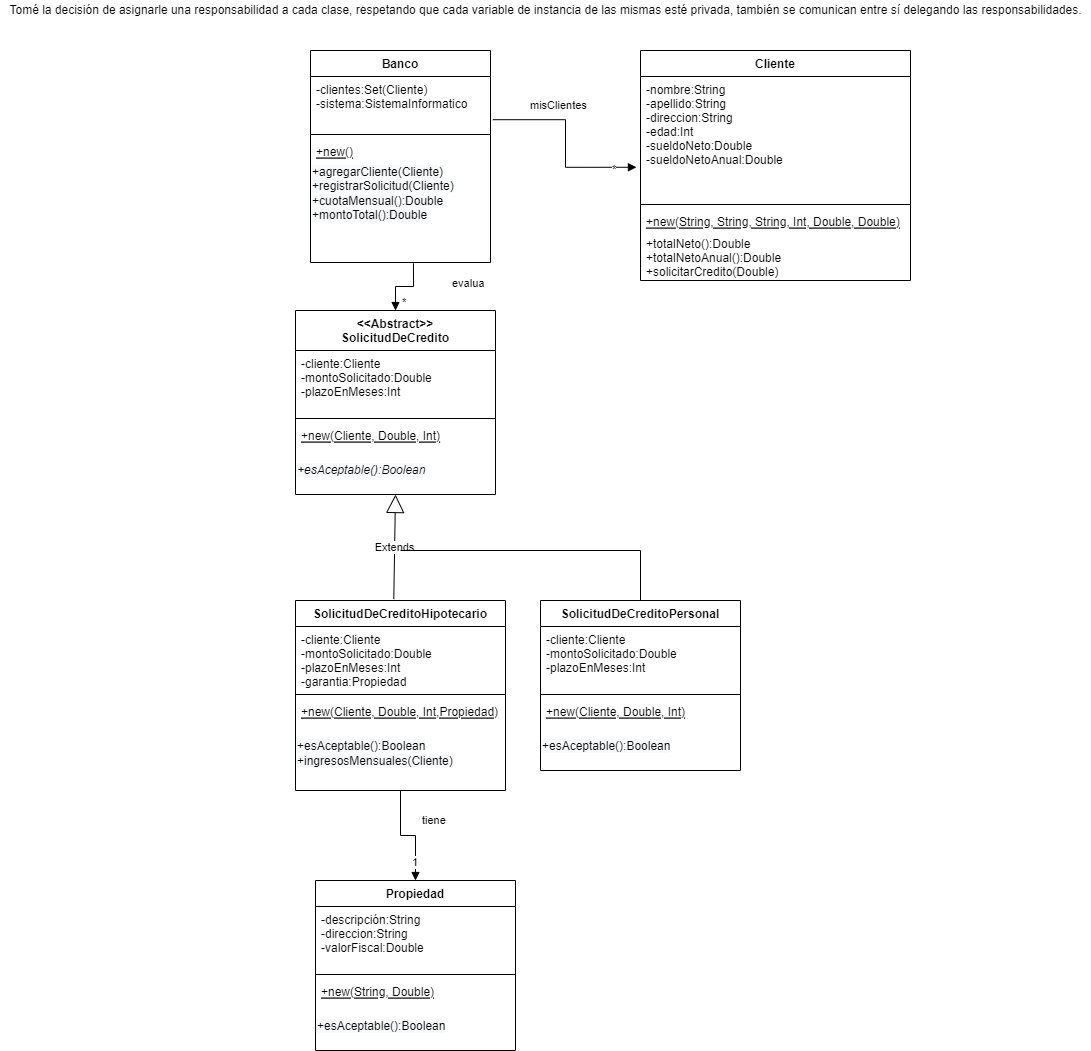

The diagram above was exported from draw.io. Its source (the exported page's mxGraphModel, read from the mxfile embedded in the PNG):
<mxGraphModel dx="2252" dy="764" grid="1" gridSize="10" guides="1" tooltips="1" connect="1" arrows="1" fold="1" page="1" pageScale="1" pageWidth="850" pageHeight="1100" math="0" shadow="0">
  <root>
    <mxCell id="0" />
    <mxCell id="1" parent="0" />
    <mxCell id="5wATZNq2JGCns6euvyBD-1" value="Banco" style="swimlane;fontStyle=1;align=center;verticalAlign=top;childLayout=stackLayout;horizontal=1;startSize=26;horizontalStack=0;resizeParent=1;resizeParentMax=0;resizeLast=0;collapsible=1;marginBottom=0;" vertex="1" parent="1">
      <mxGeometry x="60" y="120" width="180" height="212" as="geometry" />
    </mxCell>
    <mxCell id="5wATZNq2JGCns6euvyBD-2" value="-clientes:Set(Cliente)&#10;-sistema:SistemaInformatico" style="text;strokeColor=none;fillColor=none;align=left;verticalAlign=top;spacingLeft=4;spacingRight=4;overflow=hidden;rotatable=0;points=[[0,0.5],[1,0.5]];portConstraint=eastwest;" vertex="1" parent="5wATZNq2JGCns6euvyBD-1">
      <mxGeometry y="26" width="180" height="54" as="geometry" />
    </mxCell>
    <mxCell id="5wATZNq2JGCns6euvyBD-3" value="" style="line;strokeWidth=1;fillColor=none;align=left;verticalAlign=middle;spacingTop=-1;spacingLeft=3;spacingRight=3;rotatable=0;labelPosition=right;points=[];portConstraint=eastwest;" vertex="1" parent="5wATZNq2JGCns6euvyBD-1">
      <mxGeometry y="80" width="180" height="8" as="geometry" />
    </mxCell>
    <mxCell id="5wATZNq2JGCns6euvyBD-4" value="+new()" style="text;strokeColor=none;fillColor=none;align=left;verticalAlign=top;spacingLeft=4;spacingRight=4;overflow=hidden;rotatable=0;points=[[0,0.5],[1,0.5]];portConstraint=eastwest;fontStyle=4" vertex="1" parent="5wATZNq2JGCns6euvyBD-1">
      <mxGeometry y="88" width="180" height="20" as="geometry" />
    </mxCell>
    <mxCell id="5wATZNq2JGCns6euvyBD-45" value="&lt;span style=&quot;color: rgb(0 , 0 , 0) ; font-family: &amp;quot;helvetica&amp;quot; ; font-size: 12px ; font-style: normal ; font-weight: 400 ; letter-spacing: normal ; text-align: left ; text-indent: 0px ; text-transform: none ; word-spacing: 0px ; background-color: rgb(248 , 249 , 250) ; display: inline ; float: none&quot;&gt;+agregarCliente(Cliente)&lt;br&gt;+registrarSolicitud(Cliente)&lt;br&gt;+cuotaMensual():Double&lt;br&gt;+montoTotal():Double&lt;br&gt;&lt;/span&gt;" style="text;whiteSpace=wrap;html=1;" vertex="1" parent="5wATZNq2JGCns6euvyBD-1">
      <mxGeometry y="108" width="180" height="82" as="geometry" />
    </mxCell>
    <mxCell id="5wATZNq2JGCns6euvyBD-5" value="&lt;span style=&quot;color: rgb(0 , 0 , 0) ; font-family: &amp;#34;helvetica&amp;#34; ; font-size: 12px ; font-style: normal ; font-weight: 400 ; letter-spacing: normal ; text-align: left ; text-indent: 0px ; text-transform: none ; word-spacing: 0px ; background-color: rgb(248 , 249 , 250) ; display: inline ; float: none&quot;&gt;&lt;br&gt;&lt;/span&gt;" style="text;whiteSpace=wrap;html=1;" vertex="1" parent="5wATZNq2JGCns6euvyBD-1">
      <mxGeometry y="190" width="180" height="22" as="geometry" />
    </mxCell>
    <mxCell id="5wATZNq2JGCns6euvyBD-6" value="Cliente" style="swimlane;fontStyle=1;align=center;verticalAlign=top;childLayout=stackLayout;horizontal=1;startSize=26;horizontalStack=0;resizeParent=1;resizeParentMax=0;resizeLast=0;collapsible=1;marginBottom=0;" vertex="1" parent="1">
      <mxGeometry x="390" y="120" width="270" height="230" as="geometry" />
    </mxCell>
    <mxCell id="5wATZNq2JGCns6euvyBD-7" value="-nombre:String&#10;-apellido:String&#10;-direccion:String&#10;-edad:Int&#10;-sueldoNeto:Double&#10;-sueldoNetoAnual:Double" style="text;strokeColor=none;fillColor=none;align=left;verticalAlign=top;spacingLeft=4;spacingRight=4;overflow=hidden;rotatable=0;points=[[0,0.5],[1,0.5]];portConstraint=eastwest;" vertex="1" parent="5wATZNq2JGCns6euvyBD-6">
      <mxGeometry y="26" width="270" height="124" as="geometry" />
    </mxCell>
    <mxCell id="5wATZNq2JGCns6euvyBD-8" value="" style="line;strokeWidth=1;fillColor=none;align=left;verticalAlign=middle;spacingTop=-1;spacingLeft=3;spacingRight=3;rotatable=0;labelPosition=right;points=[];portConstraint=eastwest;" vertex="1" parent="5wATZNq2JGCns6euvyBD-6">
      <mxGeometry y="150" width="270" height="8" as="geometry" />
    </mxCell>
    <mxCell id="5wATZNq2JGCns6euvyBD-9" value="+new(String, String, String, Int, Double, Double)" style="text;strokeColor=none;fillColor=none;align=left;verticalAlign=top;spacingLeft=4;spacingRight=4;overflow=hidden;rotatable=0;points=[[0,0.5],[1,0.5]];portConstraint=eastwest;fontStyle=4" vertex="1" parent="5wATZNq2JGCns6euvyBD-6">
      <mxGeometry y="158" width="270" height="22" as="geometry" />
    </mxCell>
    <mxCell id="5wATZNq2JGCns6euvyBD-10" value="+totalNeto():Double&#10;+totalNetoAnual():Double&#10;+solicitarCredito(Double)" style="text;strokeColor=none;fillColor=none;align=left;verticalAlign=top;spacingLeft=4;spacingRight=4;overflow=hidden;rotatable=0;points=[[0,0.5],[1,0.5]];portConstraint=eastwest;fontStyle=0" vertex="1" parent="5wATZNq2JGCns6euvyBD-6">
      <mxGeometry y="180" width="270" height="50" as="geometry" />
    </mxCell>
    <mxCell id="5wATZNq2JGCns6euvyBD-11" value="misClientes" style="endArrow=block;endFill=1;html=1;edgeStyle=orthogonalEdgeStyle;align=left;verticalAlign=top;rounded=0;entryX=-0.015;entryY=0.732;entryDx=0;entryDy=0;entryPerimeter=0;exitX=1.013;exitY=0.8;exitDx=0;exitDy=0;exitPerimeter=0;" edge="1" parent="1" source="5wATZNq2JGCns6euvyBD-2" target="5wATZNq2JGCns6euvyBD-7">
      <mxGeometry x="-0.628" y="27" relative="1" as="geometry">
        <mxPoint x="240" y="194.5" as="sourcePoint" />
        <mxPoint x="400" y="194.5" as="targetPoint" />
        <mxPoint as="offset" />
      </mxGeometry>
    </mxCell>
    <mxCell id="5wATZNq2JGCns6euvyBD-12" value="*" style="edgeLabel;resizable=0;html=1;align=left;verticalAlign=bottom;" connectable="0" vertex="1" parent="5wATZNq2JGCns6euvyBD-11">
      <mxGeometry x="-1" relative="1" as="geometry">
        <mxPoint x="118" y="58" as="offset" />
      </mxGeometry>
    </mxCell>
    <mxCell id="5wATZNq2JGCns6euvyBD-13" value="&lt;&lt;Abstract&gt;&gt;&#10;SolicitudDeCredito" style="swimlane;fontStyle=1;align=center;verticalAlign=top;childLayout=stackLayout;horizontal=1;startSize=40;horizontalStack=0;resizeParent=1;resizeParentMax=0;resizeLast=0;collapsible=1;marginBottom=0;" vertex="1" parent="1">
      <mxGeometry x="45" y="380" width="200" height="184" as="geometry" />
    </mxCell>
    <mxCell id="5wATZNq2JGCns6euvyBD-14" value="-cliente:Cliente&#10;-montoSolicitado:Double&#10;-plazoEnMeses:Int" style="text;strokeColor=none;fillColor=none;align=left;verticalAlign=top;spacingLeft=4;spacingRight=4;overflow=hidden;rotatable=0;points=[[0,0.5],[1,0.5]];portConstraint=eastwest;" vertex="1" parent="5wATZNq2JGCns6euvyBD-13">
      <mxGeometry y="40" width="200" height="64" as="geometry" />
    </mxCell>
    <mxCell id="5wATZNq2JGCns6euvyBD-15" value="" style="line;strokeWidth=1;fillColor=none;align=left;verticalAlign=middle;spacingTop=-1;spacingLeft=3;spacingRight=3;rotatable=0;labelPosition=right;points=[];portConstraint=eastwest;" vertex="1" parent="5wATZNq2JGCns6euvyBD-13">
      <mxGeometry y="104" width="200" height="8" as="geometry" />
    </mxCell>
    <mxCell id="5wATZNq2JGCns6euvyBD-16" value="+new(Cliente, Double, Int)" style="text;strokeColor=none;fillColor=none;align=left;verticalAlign=top;spacingLeft=4;spacingRight=4;overflow=hidden;rotatable=0;points=[[0,0.5],[1,0.5]];portConstraint=eastwest;fontStyle=4" vertex="1" parent="5wATZNq2JGCns6euvyBD-13">
      <mxGeometry y="112" width="200" height="20" as="geometry" />
    </mxCell>
    <mxCell id="5wATZNq2JGCns6euvyBD-17" value="&lt;span style=&quot;color: rgb(0 , 0 , 0) ; font-family: &amp;#34;helvetica&amp;#34; ; font-size: 12px ; font-weight: 400 ; letter-spacing: normal ; text-align: left ; text-indent: 0px ; text-transform: none ; word-spacing: 0px ; background-color: rgb(248 , 249 , 250) ; display: inline ; float: none&quot;&gt;&lt;i&gt;&lt;br&gt;+esAceptable():Boolean&lt;/i&gt;&lt;br&gt;&lt;/span&gt;" style="text;whiteSpace=wrap;html=1;" vertex="1" parent="5wATZNq2JGCns6euvyBD-13">
      <mxGeometry y="132" width="200" height="52" as="geometry" />
    </mxCell>
    <mxCell id="5wATZNq2JGCns6euvyBD-18" value="evalua" style="endArrow=block;endFill=1;html=1;edgeStyle=orthogonalEdgeStyle;align=left;verticalAlign=top;rounded=0;entryX=0.5;entryY=0;entryDx=0;entryDy=0;exitX=0.572;exitY=1.04;exitDx=0;exitDy=0;exitPerimeter=0;" edge="1" parent="1" source="5wATZNq2JGCns6euvyBD-5" target="5wATZNq2JGCns6euvyBD-13">
      <mxGeometry x="-0.7794" y="37" relative="1" as="geometry">
        <mxPoint x="160" y="270" as="sourcePoint" />
        <mxPoint x="500" y="280" as="targetPoint" />
        <mxPoint as="offset" />
      </mxGeometry>
    </mxCell>
    <mxCell id="5wATZNq2JGCns6euvyBD-19" value="*" style="edgeLabel;resizable=0;html=1;align=left;verticalAlign=bottom;" connectable="0" vertex="1" parent="5wATZNq2JGCns6euvyBD-18">
      <mxGeometry x="-1" relative="1" as="geometry">
        <mxPoint x="-13" y="47" as="offset" />
      </mxGeometry>
    </mxCell>
    <mxCell id="5wATZNq2JGCns6euvyBD-20" value="SolicitudDeCreditoPersonal" style="swimlane;fontStyle=1;align=center;verticalAlign=top;childLayout=stackLayout;horizontal=1;startSize=26;horizontalStack=0;resizeParent=1;resizeParentMax=0;resizeLast=0;collapsible=1;marginBottom=0;" vertex="1" parent="1">
      <mxGeometry x="290" y="670" width="200" height="170" as="geometry" />
    </mxCell>
    <mxCell id="5wATZNq2JGCns6euvyBD-21" value="-cliente:Cliente&#10;-montoSolicitado:Double&#10;-plazoEnMeses:Int" style="text;strokeColor=none;fillColor=none;align=left;verticalAlign=top;spacingLeft=4;spacingRight=4;overflow=hidden;rotatable=0;points=[[0,0.5],[1,0.5]];portConstraint=eastwest;" vertex="1" parent="5wATZNq2JGCns6euvyBD-20">
      <mxGeometry y="26" width="200" height="64" as="geometry" />
    </mxCell>
    <mxCell id="5wATZNq2JGCns6euvyBD-22" value="" style="line;strokeWidth=1;fillColor=none;align=left;verticalAlign=middle;spacingTop=-1;spacingLeft=3;spacingRight=3;rotatable=0;labelPosition=right;points=[];portConstraint=eastwest;" vertex="1" parent="5wATZNq2JGCns6euvyBD-20">
      <mxGeometry y="90" width="200" height="8" as="geometry" />
    </mxCell>
    <mxCell id="5wATZNq2JGCns6euvyBD-23" value="+new(Cliente, Double, Int)" style="text;strokeColor=none;fillColor=none;align=left;verticalAlign=top;spacingLeft=4;spacingRight=4;overflow=hidden;rotatable=0;points=[[0,0.5],[1,0.5]];portConstraint=eastwest;fontStyle=4" vertex="1" parent="5wATZNq2JGCns6euvyBD-20">
      <mxGeometry y="98" width="200" height="20" as="geometry" />
    </mxCell>
    <mxCell id="5wATZNq2JGCns6euvyBD-24" value="&lt;span style=&quot;color: rgb(0 , 0 , 0) ; font-family: &amp;#34;helvetica&amp;#34; ; font-size: 12px ; font-style: normal ; font-weight: 400 ; letter-spacing: normal ; text-align: left ; text-indent: 0px ; text-transform: none ; word-spacing: 0px ; background-color: rgb(248 , 249 , 250) ; display: inline ; float: none&quot;&gt;&lt;br&gt;+esAceptable():Boolean&lt;br&gt;&lt;/span&gt;" style="text;whiteSpace=wrap;html=1;" vertex="1" parent="5wATZNq2JGCns6euvyBD-20">
      <mxGeometry y="118" width="200" height="52" as="geometry" />
    </mxCell>
    <mxCell id="5wATZNq2JGCns6euvyBD-25" value="SolicitudDeCreditoHipotecario" style="swimlane;fontStyle=1;align=center;verticalAlign=top;childLayout=stackLayout;horizontal=1;startSize=26;horizontalStack=0;resizeParent=1;resizeParentMax=0;resizeLast=0;collapsible=1;marginBottom=0;" vertex="1" parent="1">
      <mxGeometry x="45" y="670" width="210" height="190" as="geometry" />
    </mxCell>
    <mxCell id="5wATZNq2JGCns6euvyBD-26" value="-cliente:Cliente&#10;-montoSolicitado:Double&#10;-plazoEnMeses:Int&#10;-garantia:Propiedad" style="text;strokeColor=none;fillColor=none;align=left;verticalAlign=top;spacingLeft=4;spacingRight=4;overflow=hidden;rotatable=0;points=[[0,0.5],[1,0.5]];portConstraint=eastwest;" vertex="1" parent="5wATZNq2JGCns6euvyBD-25">
      <mxGeometry y="26" width="210" height="64" as="geometry" />
    </mxCell>
    <mxCell id="5wATZNq2JGCns6euvyBD-27" value="" style="line;strokeWidth=1;fillColor=none;align=left;verticalAlign=middle;spacingTop=-1;spacingLeft=3;spacingRight=3;rotatable=0;labelPosition=right;points=[];portConstraint=eastwest;" vertex="1" parent="5wATZNq2JGCns6euvyBD-25">
      <mxGeometry y="90" width="210" height="8" as="geometry" />
    </mxCell>
    <mxCell id="5wATZNq2JGCns6euvyBD-28" value="+new(Cliente, Double, Int,Propiedad)" style="text;strokeColor=none;fillColor=none;align=left;verticalAlign=top;spacingLeft=4;spacingRight=4;overflow=hidden;rotatable=0;points=[[0,0.5],[1,0.5]];portConstraint=eastwest;fontStyle=4" vertex="1" parent="5wATZNq2JGCns6euvyBD-25">
      <mxGeometry y="98" width="210" height="20" as="geometry" />
    </mxCell>
    <mxCell id="5wATZNq2JGCns6euvyBD-29" value="&lt;span style=&quot;color: rgb(0 , 0 , 0) ; font-family: &amp;#34;helvetica&amp;#34; ; font-size: 12px ; font-style: normal ; font-weight: 400 ; letter-spacing: normal ; text-align: left ; text-indent: 0px ; text-transform: none ; word-spacing: 0px ; background-color: rgb(248 , 249 , 250) ; display: inline ; float: none&quot;&gt;&lt;br&gt;+esAceptable():Boolean&lt;br&gt;+ingresosMensuales(Cliente)&lt;br&gt;&lt;br&gt;&lt;/span&gt;" style="text;whiteSpace=wrap;html=1;" vertex="1" parent="5wATZNq2JGCns6euvyBD-25">
      <mxGeometry y="118" width="210" height="72" as="geometry" />
    </mxCell>
    <mxCell id="5wATZNq2JGCns6euvyBD-30" value="Extends" style="endArrow=block;endSize=16;endFill=0;html=1;rounded=0;exitX=0.468;exitY=-0.007;exitDx=0;exitDy=0;exitPerimeter=0;entryX=0.5;entryY=1;entryDx=0;entryDy=0;" edge="1" parent="1" source="5wATZNq2JGCns6euvyBD-25" target="5wATZNq2JGCns6euvyBD-17">
      <mxGeometry width="160" relative="1" as="geometry">
        <mxPoint x="320" y="580" as="sourcePoint" />
        <mxPoint x="160" y="560" as="targetPoint" />
      </mxGeometry>
    </mxCell>
    <mxCell id="5wATZNq2JGCns6euvyBD-31" value="" style="endArrow=none;html=1;rounded=0;entryX=0.5;entryY=0;entryDx=0;entryDy=0;" edge="1" parent="1" target="5wATZNq2JGCns6euvyBD-20">
      <mxGeometry width="50" height="50" relative="1" as="geometry">
        <mxPoint x="150" y="620" as="sourcePoint" />
        <mxPoint x="420" y="560" as="targetPoint" />
        <Array as="points">
          <mxPoint x="390" y="620" />
        </Array>
      </mxGeometry>
    </mxCell>
    <mxCell id="5wATZNq2JGCns6euvyBD-32" value="Propiedad" style="swimlane;fontStyle=1;align=center;verticalAlign=top;childLayout=stackLayout;horizontal=1;startSize=26;horizontalStack=0;resizeParent=1;resizeParentMax=0;resizeLast=0;collapsible=1;marginBottom=0;" vertex="1" parent="1">
      <mxGeometry x="65" y="950" width="200" height="170" as="geometry" />
    </mxCell>
    <mxCell id="5wATZNq2JGCns6euvyBD-33" value="-descripción:String&#10;-direccion:String&#10;-valorFiscal:Double" style="text;strokeColor=none;fillColor=none;align=left;verticalAlign=top;spacingLeft=4;spacingRight=4;overflow=hidden;rotatable=0;points=[[0,0.5],[1,0.5]];portConstraint=eastwest;" vertex="1" parent="5wATZNq2JGCns6euvyBD-32">
      <mxGeometry y="26" width="200" height="64" as="geometry" />
    </mxCell>
    <mxCell id="5wATZNq2JGCns6euvyBD-34" value="" style="line;strokeWidth=1;fillColor=none;align=left;verticalAlign=middle;spacingTop=-1;spacingLeft=3;spacingRight=3;rotatable=0;labelPosition=right;points=[];portConstraint=eastwest;" vertex="1" parent="5wATZNq2JGCns6euvyBD-32">
      <mxGeometry y="90" width="200" height="8" as="geometry" />
    </mxCell>
    <mxCell id="5wATZNq2JGCns6euvyBD-35" value="+new(String, Double)" style="text;strokeColor=none;fillColor=none;align=left;verticalAlign=top;spacingLeft=4;spacingRight=4;overflow=hidden;rotatable=0;points=[[0,0.5],[1,0.5]];portConstraint=eastwest;fontStyle=4" vertex="1" parent="5wATZNq2JGCns6euvyBD-32">
      <mxGeometry y="98" width="200" height="20" as="geometry" />
    </mxCell>
    <mxCell id="5wATZNq2JGCns6euvyBD-36" value="&lt;span style=&quot;color: rgb(0 , 0 , 0) ; font-family: &amp;#34;helvetica&amp;#34; ; font-size: 12px ; font-style: normal ; font-weight: 400 ; letter-spacing: normal ; text-align: left ; text-indent: 0px ; text-transform: none ; word-spacing: 0px ; background-color: rgb(248 , 249 , 250) ; display: inline ; float: none&quot;&gt;&lt;br&gt;+esAceptable():Boolean&lt;br&gt;&lt;/span&gt;" style="text;whiteSpace=wrap;html=1;" vertex="1" parent="5wATZNq2JGCns6euvyBD-32">
      <mxGeometry y="118" width="200" height="52" as="geometry" />
    </mxCell>
    <mxCell id="5wATZNq2JGCns6euvyBD-37" value="tiene" style="endArrow=block;endFill=1;html=1;edgeStyle=orthogonalEdgeStyle;align=left;verticalAlign=top;rounded=0;exitX=0.5;exitY=1;exitDx=0;exitDy=0;entryX=0.5;entryY=0;entryDx=0;entryDy=0;" edge="1" parent="1" source="5wATZNq2JGCns6euvyBD-29" target="5wATZNq2JGCns6euvyBD-32">
      <mxGeometry x="-0.6667" y="20" relative="1" as="geometry">
        <mxPoint x="170" y="910" as="sourcePoint" />
        <mxPoint x="330" y="910" as="targetPoint" />
        <mxPoint as="offset" />
      </mxGeometry>
    </mxCell>
    <mxCell id="5wATZNq2JGCns6euvyBD-38" value="1" style="edgeLabel;resizable=0;html=1;align=left;verticalAlign=bottom;" connectable="0" vertex="1" parent="5wATZNq2JGCns6euvyBD-37">
      <mxGeometry x="-1" relative="1" as="geometry">
        <mxPoint x="10" y="80" as="offset" />
      </mxGeometry>
    </mxCell>
    <mxCell id="5wATZNq2JGCns6euvyBD-46" value="Tomé la decisión de asignarle una responsabilidad a cada clase, respetando que cada variable de instancia de las mismas esté privada, también se comunican entre sí delegando las responsabilidades." style="text;html=1;align=center;verticalAlign=middle;resizable=0;points=[];autosize=1;strokeColor=none;fillColor=none;" vertex="1" parent="1">
      <mxGeometry x="-250" y="70" width="1090" height="20" as="geometry" />
    </mxCell>
  </root>
</mxGraphModel>